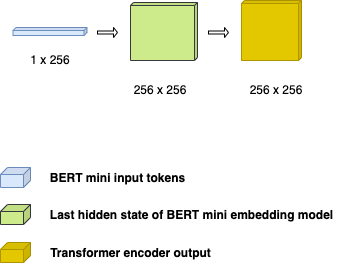

The diagram above was exported from draw.io. Its source (the exported page's mxGraphModel, read from the mxfile embedded in the PNG):
<mxGraphModel dx="912" dy="660" grid="1" gridSize="10" guides="1" tooltips="1" connect="1" arrows="1" fold="1" page="1" pageScale="1" pageWidth="827" pageHeight="1169" math="0" shadow="0">
  <root>
    <mxCell id="0" />
    <mxCell id="1" parent="0" />
    <mxCell id="vaPNw8Zl6vQB4EcOrNsO-1" value="" style="shape=cube;whiteSpace=wrap;html=1;boundedLbl=1;backgroundOutline=1;darkOpacity=0.05;darkOpacity2=0.1;size=3;direction=east;flipH=1;fillColor=#dae8fc;strokeColor=#6c8ebf;" vertex="1" parent="1">
      <mxGeometry x="246.5" y="175" width="74" height="8" as="geometry" />
    </mxCell>
    <mxCell id="vaPNw8Zl6vQB4EcOrNsO-2" value="1 x 256" style="text;html=1;strokeColor=none;fillColor=none;align=center;verticalAlign=middle;whiteSpace=wrap;rounded=0;" vertex="1" parent="1">
      <mxGeometry x="234" y="195" width="99" height="24" as="geometry" />
    </mxCell>
    <mxCell id="vaPNw8Zl6vQB4EcOrNsO-4" value="256 x 256" style="text;html=1;strokeColor=none;fillColor=none;align=center;verticalAlign=middle;whiteSpace=wrap;rounded=0;" vertex="1" parent="1">
      <mxGeometry x="344" y="225" width="99" height="24" as="geometry" />
    </mxCell>
    <mxCell id="vaPNw8Zl6vQB4EcOrNsO-5" value="" style="shape=cube;whiteSpace=wrap;html=1;boundedLbl=1;backgroundOutline=1;darkOpacity=0.05;darkOpacity2=0.1;size=3;direction=east;flipH=1;fillColor=#cdeb8b;strokeColor=#36393d;" vertex="1" parent="1">
      <mxGeometry x="364" y="150" width="67" height="58" as="geometry" />
    </mxCell>
    <mxCell id="vaPNw8Zl6vQB4EcOrNsO-7" value="256 x 256" style="text;html=1;strokeColor=none;fillColor=none;align=center;verticalAlign=middle;whiteSpace=wrap;rounded=0;" vertex="1" parent="1">
      <mxGeometry x="460.5" y="225" width="99" height="24" as="geometry" />
    </mxCell>
    <mxCell id="vaPNw8Zl6vQB4EcOrNsO-9" value="" style="shape=cube;whiteSpace=wrap;html=1;boundedLbl=1;backgroundOutline=1;darkOpacity=0.05;darkOpacity2=0.1;size=7;direction=east;flipH=1;fillColor=#e3c800;strokeColor=#B09500;fontColor=#000000;" vertex="1" parent="1">
      <mxGeometry x="234" y="390" width="30" height="20" as="geometry" />
    </mxCell>
    <mxCell id="vaPNw8Zl6vQB4EcOrNsO-10" value="" style="shape=cube;whiteSpace=wrap;html=1;boundedLbl=1;backgroundOutline=1;darkOpacity=0.05;darkOpacity2=0.1;size=7;direction=east;flipH=1;fillColor=#dae8fc;strokeColor=#6c8ebf;" vertex="1" parent="1">
      <mxGeometry x="234" y="315" width="30" height="20" as="geometry" />
    </mxCell>
    <mxCell id="vaPNw8Zl6vQB4EcOrNsO-11" value="" style="shape=cube;whiteSpace=wrap;html=1;boundedLbl=1;backgroundOutline=1;darkOpacity=0.05;darkOpacity2=0.1;size=7;direction=east;flipH=1;fillColor=#cdeb8b;strokeColor=#36393d;" vertex="1" parent="1">
      <mxGeometry x="234" y="352" width="30" height="20" as="geometry" />
    </mxCell>
    <mxCell id="vaPNw8Zl6vQB4EcOrNsO-12" value="&lt;b&gt;BERT mini input tokens&lt;/b&gt;" style="text;html=1;strokeColor=none;fillColor=none;align=center;verticalAlign=middle;whiteSpace=wrap;rounded=0;" vertex="1" parent="1">
      <mxGeometry x="280.25" y="310" width="141.5" height="30" as="geometry" />
    </mxCell>
    <mxCell id="vaPNw8Zl6vQB4EcOrNsO-14" value="&lt;b&gt;Last hidden state of BERT mini embedding model&lt;/b&gt;" style="text;html=1;strokeColor=none;fillColor=none;align=center;verticalAlign=middle;whiteSpace=wrap;rounded=0;" vertex="1" parent="1">
      <mxGeometry x="256.25" y="347" width="337.75" height="30" as="geometry" />
    </mxCell>
    <mxCell id="vaPNw8Zl6vQB4EcOrNsO-16" value="&lt;b&gt;Transformer encoder output&lt;/b&gt;" style="text;html=1;strokeColor=none;fillColor=none;align=center;verticalAlign=middle;whiteSpace=wrap;rounded=0;" vertex="1" parent="1">
      <mxGeometry x="266" y="385" width="196.25" height="30" as="geometry" />
    </mxCell>
    <mxCell id="vaPNw8Zl6vQB4EcOrNsO-18" value="" style="shape=cube;whiteSpace=wrap;html=1;boundedLbl=1;backgroundOutline=1;darkOpacity=0.05;darkOpacity2=0.1;size=3;direction=east;flipH=1;fillColor=#e3c800;strokeColor=#B09500;fontColor=#000000;" vertex="1" parent="1">
      <mxGeometry x="475" y="148" width="60" height="60" as="geometry" />
    </mxCell>
    <mxCell id="vaPNw8Zl6vQB4EcOrNsO-19" value="" style="shape=singleArrow;whiteSpace=wrap;html=1;" vertex="1" parent="1">
      <mxGeometry x="331" y="175" width="20" height="10" as="geometry" />
    </mxCell>
    <mxCell id="vaPNw8Zl6vQB4EcOrNsO-20" value="" style="shape=singleArrow;whiteSpace=wrap;html=1;" vertex="1" parent="1">
      <mxGeometry x="442" y="175" width="20" height="10" as="geometry" />
    </mxCell>
  </root>
</mxGraphModel>